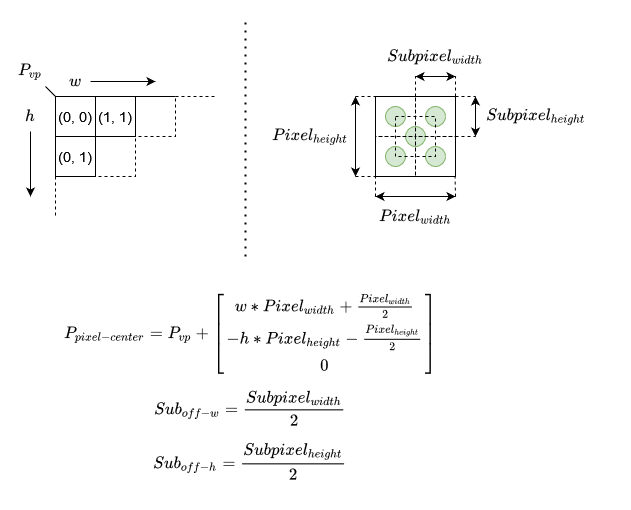

The diagram above was exported from draw.io. Its source (the exported page's mxGraphModel, read from the mxfile embedded in the PNG):
<mxGraphModel dx="1635" dy="898" grid="1" gridSize="10" guides="1" tooltips="1" connect="1" arrows="1" fold="1" page="1" pageScale="1" pageWidth="827" pageHeight="1169" math="1" shadow="0">
  <root>
    <mxCell id="0" />
    <mxCell id="1" parent="0" />
    <mxCell id="P3Pt36hIdF1b9iWVtKFb-81" value="" style="endArrow=none;dashed=1;html=1;rounded=0;fontSize=14;exitX=1;exitY=0;exitDx=0;exitDy=0;" edge="1" parent="1" source="P3Pt36hIdF1b9iWVtKFb-76">
      <mxGeometry width="50" height="50" relative="1" as="geometry">
        <mxPoint x="540" y="480" as="sourcePoint" />
        <mxPoint x="520" y="140" as="targetPoint" />
      </mxGeometry>
    </mxCell>
    <mxCell id="P3Pt36hIdF1b9iWVtKFb-80" value="" style="endArrow=none;dashed=1;html=1;rounded=0;fontSize=14;exitX=1;exitY=0;exitDx=0;exitDy=0;" edge="1" parent="1" source="P3Pt36hIdF1b9iWVtKFb-76">
      <mxGeometry width="50" height="50" relative="1" as="geometry">
        <mxPoint x="470" y="430" as="sourcePoint" />
        <mxPoint x="540" y="160" as="targetPoint" />
      </mxGeometry>
    </mxCell>
    <mxCell id="P3Pt36hIdF1b9iWVtKFb-55" value="" style="whiteSpace=wrap;html=1;aspect=fixed;" vertex="1" parent="1">
      <mxGeometry x="440" y="160" width="80" height="80" as="geometry" />
    </mxCell>
    <mxCell id="P3Pt36hIdF1b9iWVtKFb-57" value="" style="ellipse;whiteSpace=wrap;html=1;aspect=fixed;fontSize=14;fillColor=#d5e8d4;strokeColor=#82b366;" vertex="1" parent="1">
      <mxGeometry x="450" y="170" width="20" height="20" as="geometry" />
    </mxCell>
    <mxCell id="P3Pt36hIdF1b9iWVtKFb-58" value="" style="ellipse;whiteSpace=wrap;html=1;aspect=fixed;fontSize=14;fillColor=#d5e8d4;strokeColor=#82b366;" vertex="1" parent="1">
      <mxGeometry x="490" y="170" width="20" height="20" as="geometry" />
    </mxCell>
    <mxCell id="P3Pt36hIdF1b9iWVtKFb-61" value="" style="ellipse;whiteSpace=wrap;html=1;aspect=fixed;fontSize=14;fillColor=#d5e8d4;strokeColor=#82b366;" vertex="1" parent="1">
      <mxGeometry x="470" y="190" width="20" height="20" as="geometry" />
    </mxCell>
    <mxCell id="P3Pt36hIdF1b9iWVtKFb-64" value="" style="endArrow=none;dashed=1;html=1;rounded=0;fontSize=14;entryX=0;entryY=1;entryDx=0;entryDy=0;" edge="1" parent="1" target="P3Pt36hIdF1b9iWVtKFb-55">
      <mxGeometry width="450" height="250" relative="1" as="geometry">
        <mxPoint x="440" y="260" as="sourcePoint" />
        <mxPoint x="460" y="320" as="targetPoint" />
      </mxGeometry>
    </mxCell>
    <mxCell id="P3Pt36hIdF1b9iWVtKFb-59" value="" style="ellipse;whiteSpace=wrap;html=1;aspect=fixed;fontSize=14;fillColor=#d5e8d4;strokeColor=#82b366;" vertex="1" parent="P3Pt36hIdF1b9iWVtKFb-64">
      <mxGeometry x="450" y="210" width="20" height="20" as="geometry" />
    </mxCell>
    <mxCell id="P3Pt36hIdF1b9iWVtKFb-65" value="" style="endArrow=none;dashed=1;html=1;rounded=0;fontSize=14;entryX=0;entryY=1;entryDx=0;entryDy=0;" edge="1" parent="1">
      <mxGeometry width="50" height="50" relative="1" as="geometry">
        <mxPoint x="520" y="260" as="sourcePoint" />
        <mxPoint x="519.5" y="240" as="targetPoint" />
      </mxGeometry>
    </mxCell>
    <mxCell id="P3Pt36hIdF1b9iWVtKFb-60" value="" style="ellipse;whiteSpace=wrap;html=1;aspect=fixed;fontSize=14;fillColor=#d5e8d4;strokeColor=#82b366;" vertex="1" parent="1">
      <mxGeometry x="490" y="210" width="20" height="20" as="geometry" />
    </mxCell>
    <mxCell id="P3Pt36hIdF1b9iWVtKFb-67" value="" style="endArrow=classic;startArrow=classic;html=1;rounded=0;fontSize=14;" edge="1" parent="1">
      <mxGeometry width="50" height="50" relative="1" as="geometry">
        <mxPoint x="440" y="260" as="sourcePoint" />
        <mxPoint x="520" y="260" as="targetPoint" />
      </mxGeometry>
    </mxCell>
    <mxCell id="P3Pt36hIdF1b9iWVtKFb-68" value="$$Pixel_{width}$$" style="text;html=1;align=center;verticalAlign=middle;resizable=0;points=[];autosize=1;strokeColor=none;fillColor=none;fontSize=14;" vertex="1" parent="1">
      <mxGeometry x="415" y="270" width="130" height="20" as="geometry" />
    </mxCell>
    <mxCell id="P3Pt36hIdF1b9iWVtKFb-69" value="" style="endArrow=none;dashed=1;html=1;rounded=0;fontSize=14;entryX=1;entryY=0;entryDx=0;entryDy=0;" edge="1" parent="1" target="P3Pt36hIdF1b9iWVtKFb-74">
      <mxGeometry width="50" height="50" relative="1" as="geometry">
        <mxPoint x="420" y="240" as="sourcePoint" />
        <mxPoint x="590" y="430" as="targetPoint" />
      </mxGeometry>
    </mxCell>
    <mxCell id="P3Pt36hIdF1b9iWVtKFb-70" value="" style="endArrow=none;dashed=1;html=1;rounded=0;fontSize=14;entryX=0;entryY=0;entryDx=0;entryDy=0;" edge="1" parent="1" target="P3Pt36hIdF1b9iWVtKFb-75">
      <mxGeometry width="50" height="50" relative="1" as="geometry">
        <mxPoint x="420" y="160" as="sourcePoint" />
        <mxPoint x="430" y="160" as="targetPoint" />
      </mxGeometry>
    </mxCell>
    <mxCell id="P3Pt36hIdF1b9iWVtKFb-71" value="" style="endArrow=classic;startArrow=classic;html=1;rounded=0;fontSize=14;" edge="1" parent="1">
      <mxGeometry width="50" height="50" relative="1" as="geometry">
        <mxPoint x="420" y="240" as="sourcePoint" />
        <mxPoint x="420" y="160" as="targetPoint" />
      </mxGeometry>
    </mxCell>
    <mxCell id="P3Pt36hIdF1b9iWVtKFb-72" value="$$Pixel_{height}$$" style="text;html=1;align=center;verticalAlign=middle;resizable=0;points=[];autosize=1;strokeColor=none;fillColor=none;fontSize=14;rotation=0;" vertex="1" parent="1">
      <mxGeometry x="310" y="190" width="130" height="20" as="geometry" />
    </mxCell>
    <mxCell id="P3Pt36hIdF1b9iWVtKFb-74" value="" style="whiteSpace=wrap;html=1;aspect=fixed;fontSize=14;fillColor=none;dashed=1;direction=west;" vertex="1" parent="1">
      <mxGeometry x="440" y="200" width="40" height="40" as="geometry" />
    </mxCell>
    <mxCell id="P3Pt36hIdF1b9iWVtKFb-75" value="" style="whiteSpace=wrap;html=1;aspect=fixed;fontSize=14;fillColor=none;dashed=1;" vertex="1" parent="1">
      <mxGeometry x="440" y="160" width="40" height="40" as="geometry" />
    </mxCell>
    <mxCell id="P3Pt36hIdF1b9iWVtKFb-76" value="" style="whiteSpace=wrap;html=1;aspect=fixed;fontSize=14;fillColor=none;dashed=1;" vertex="1" parent="1">
      <mxGeometry x="480" y="160" width="40" height="40" as="geometry" />
    </mxCell>
    <mxCell id="P3Pt36hIdF1b9iWVtKFb-77" value="" style="whiteSpace=wrap;html=1;aspect=fixed;fontSize=14;fillColor=none;dashed=1;direction=west;" vertex="1" parent="1">
      <mxGeometry x="480" y="200" width="40" height="40" as="geometry" />
    </mxCell>
    <mxCell id="P3Pt36hIdF1b9iWVtKFb-78" value="" style="whiteSpace=wrap;html=1;aspect=fixed;fontSize=14;fillColor=none;dashed=1;" vertex="1" parent="1">
      <mxGeometry x="460" y="180" width="40" height="40" as="geometry" />
    </mxCell>
    <mxCell id="P3Pt36hIdF1b9iWVtKFb-79" value="" style="endArrow=none;dashed=1;html=1;rounded=0;fontSize=14;exitX=0;exitY=1;exitDx=0;exitDy=0;" edge="1" parent="1" source="P3Pt36hIdF1b9iWVtKFb-77">
      <mxGeometry width="50" height="50" relative="1" as="geometry">
        <mxPoint x="540" y="480" as="sourcePoint" />
        <mxPoint x="540" y="200" as="targetPoint" />
      </mxGeometry>
    </mxCell>
    <mxCell id="P3Pt36hIdF1b9iWVtKFb-82" value="" style="endArrow=none;dashed=1;html=1;rounded=0;fontSize=14;exitX=1;exitY=0;exitDx=0;exitDy=0;" edge="1" parent="1" source="P3Pt36hIdF1b9iWVtKFb-75">
      <mxGeometry width="50" height="50" relative="1" as="geometry">
        <mxPoint x="540" y="480" as="sourcePoint" />
        <mxPoint x="480" y="140" as="targetPoint" />
      </mxGeometry>
    </mxCell>
    <mxCell id="P3Pt36hIdF1b9iWVtKFb-83" value="" style="endArrow=classic;startArrow=classic;html=1;rounded=0;fontSize=14;" edge="1" parent="1">
      <mxGeometry width="50" height="50" relative="1" as="geometry">
        <mxPoint x="540" y="200" as="sourcePoint" />
        <mxPoint x="540" y="160" as="targetPoint" />
      </mxGeometry>
    </mxCell>
    <mxCell id="P3Pt36hIdF1b9iWVtKFb-84" value="" style="endArrow=classic;startArrow=classic;html=1;rounded=0;fontSize=14;" edge="1" parent="1">
      <mxGeometry width="50" height="50" relative="1" as="geometry">
        <mxPoint x="480" y="140" as="sourcePoint" />
        <mxPoint x="520" y="140" as="targetPoint" />
      </mxGeometry>
    </mxCell>
    <mxCell id="P3Pt36hIdF1b9iWVtKFb-85" value="$$Subpixel_{width}$$" style="text;html=1;align=center;verticalAlign=middle;resizable=0;points=[];autosize=1;strokeColor=none;fillColor=none;fontSize=14;rotation=0;" vertex="1" parent="1">
      <mxGeometry x="425" y="110" width="150" height="20" as="geometry" />
    </mxCell>
    <mxCell id="P3Pt36hIdF1b9iWVtKFb-86" value="$$Subpixel_{height}$$" style="text;html=1;align=center;verticalAlign=middle;resizable=0;points=[];autosize=1;strokeColor=none;fillColor=none;fontSize=14;rotation=0;" vertex="1" parent="1">
      <mxGeometry x="520" y="170" width="160" height="20" as="geometry" />
    </mxCell>
    <mxCell id="P3Pt36hIdF1b9iWVtKFb-89" value="" style="endArrow=none;dashed=1;html=1;dashPattern=1 3;strokeWidth=2;rounded=0;fontSize=14;" edge="1" parent="1">
      <mxGeometry width="50" height="50" relative="1" as="geometry">
        <mxPoint x="310" y="320" as="sourcePoint" />
        <mxPoint x="310" y="80" as="targetPoint" />
      </mxGeometry>
    </mxCell>
    <mxCell id="P3Pt36hIdF1b9iWVtKFb-90" value="" style="endArrow=none;html=1;rounded=0;fontSize=14;" edge="1" parent="1">
      <mxGeometry width="50" height="50" relative="1" as="geometry">
        <mxPoint x="120" y="160" as="sourcePoint" />
        <mxPoint x="240" y="160" as="targetPoint" />
      </mxGeometry>
    </mxCell>
    <mxCell id="P3Pt36hIdF1b9iWVtKFb-91" value="" style="endArrow=none;dashed=1;html=1;rounded=0;fontSize=14;" edge="1" parent="1">
      <mxGeometry width="50" height="50" relative="1" as="geometry">
        <mxPoint x="240" y="160" as="sourcePoint" />
        <mxPoint x="280" y="160" as="targetPoint" />
      </mxGeometry>
    </mxCell>
    <mxCell id="P3Pt36hIdF1b9iWVtKFb-92" value="" style="endArrow=none;html=1;rounded=0;fontSize=14;" edge="1" parent="1">
      <mxGeometry width="50" height="50" relative="1" as="geometry">
        <mxPoint x="120" y="160" as="sourcePoint" />
        <mxPoint x="120" y="240" as="targetPoint" />
      </mxGeometry>
    </mxCell>
    <mxCell id="P3Pt36hIdF1b9iWVtKFb-93" value="" style="endArrow=none;dashed=1;html=1;rounded=0;fontSize=14;" edge="1" parent="1">
      <mxGeometry width="50" height="50" relative="1" as="geometry">
        <mxPoint x="120" y="240" as="sourcePoint" />
        <mxPoint x="120" y="280" as="targetPoint" />
      </mxGeometry>
    </mxCell>
    <mxCell id="P3Pt36hIdF1b9iWVtKFb-95" value="(0, 0)" style="whiteSpace=wrap;html=1;aspect=fixed;fontSize=14;fillColor=none;" vertex="1" parent="1">
      <mxGeometry x="120" y="160" width="40" height="40" as="geometry" />
    </mxCell>
    <mxCell id="P3Pt36hIdF1b9iWVtKFb-96" value="(1, 1)" style="whiteSpace=wrap;html=1;aspect=fixed;fontSize=14;fillColor=none;" vertex="1" parent="1">
      <mxGeometry x="160" y="160" width="40" height="40" as="geometry" />
    </mxCell>
    <mxCell id="P3Pt36hIdF1b9iWVtKFb-97" value="(0, 1)" style="whiteSpace=wrap;html=1;aspect=fixed;fontSize=14;fillColor=none;" vertex="1" parent="1">
      <mxGeometry x="120" y="200" width="40" height="40" as="geometry" />
    </mxCell>
    <mxCell id="P3Pt36hIdF1b9iWVtKFb-98" value="" style="whiteSpace=wrap;html=1;aspect=fixed;fontSize=14;fillColor=none;dashed=1;" vertex="1" parent="1">
      <mxGeometry x="200" y="160" width="40" height="40" as="geometry" />
    </mxCell>
    <mxCell id="P3Pt36hIdF1b9iWVtKFb-99" value="" style="whiteSpace=wrap;html=1;aspect=fixed;fontSize=14;fillColor=none;dashed=1;" vertex="1" parent="1">
      <mxGeometry x="160" y="200" width="40" height="40" as="geometry" />
    </mxCell>
    <mxCell id="P3Pt36hIdF1b9iWVtKFb-100" value="$$P_{vp}$$" style="text;html=1;strokeColor=none;fillColor=none;align=center;verticalAlign=middle;whiteSpace=wrap;rounded=0;dashed=1;fontSize=14;" vertex="1" parent="1">
      <mxGeometry x="80" y="120" width="30" height="30" as="geometry" />
    </mxCell>
    <mxCell id="P3Pt36hIdF1b9iWVtKFb-101" value="&lt;div&gt;$$P_{pixel-center} = P_{vp} + \begin{bmatrix}w * Pixel_{width} + \frac{Pixel_{width}}{2} \\ -h * Pixel_{height} - \frac{Pixel_{height}}{2} \\ 0\end{bmatrix}$$&lt;/div&gt;&lt;div&gt;$$Sub_{off-w} = \frac{Subpixel_{width}}{2}$$&lt;/div&gt;&lt;div&gt;$$Sub_{off-h} = \frac{Subpixel_{height}}{2}$$&lt;/div&gt;" style="text;html=1;strokeColor=none;fillColor=none;align=center;verticalAlign=middle;whiteSpace=wrap;rounded=0;dashed=1;fontSize=14;" vertex="1" parent="1">
      <mxGeometry x="110" y="350" width="410" height="200" as="geometry" />
    </mxCell>
    <mxCell id="P3Pt36hIdF1b9iWVtKFb-102" value="$$h$$" style="text;html=1;strokeColor=none;fillColor=none;align=center;verticalAlign=middle;whiteSpace=wrap;rounded=0;dashed=1;fontSize=14;" vertex="1" parent="1">
      <mxGeometry x="80" y="165" width="30" height="30" as="geometry" />
    </mxCell>
    <mxCell id="P3Pt36hIdF1b9iWVtKFb-103" value="" style="endArrow=classic;html=1;rounded=0;fontSize=14;exitX=0.5;exitY=1;exitDx=0;exitDy=0;" edge="1" parent="1" source="P3Pt36hIdF1b9iWVtKFb-102">
      <mxGeometry width="50" height="50" relative="1" as="geometry">
        <mxPoint x="580" y="530" as="sourcePoint" />
        <mxPoint x="95" y="260" as="targetPoint" />
      </mxGeometry>
    </mxCell>
    <mxCell id="P3Pt36hIdF1b9iWVtKFb-104" value="$$w$$" style="text;html=1;strokeColor=none;fillColor=none;align=center;verticalAlign=middle;whiteSpace=wrap;rounded=0;dashed=1;fontSize=14;" vertex="1" parent="1">
      <mxGeometry x="125" y="130" width="30" height="30" as="geometry" />
    </mxCell>
    <mxCell id="P3Pt36hIdF1b9iWVtKFb-105" value="" style="endArrow=none;html=1;rounded=0;fontSize=14;exitX=0;exitY=0;exitDx=0;exitDy=0;entryX=1;entryY=1;entryDx=0;entryDy=0;" edge="1" parent="1" source="P3Pt36hIdF1b9iWVtKFb-95" target="P3Pt36hIdF1b9iWVtKFb-100">
      <mxGeometry width="50" height="50" relative="1" as="geometry">
        <mxPoint x="200" y="440" as="sourcePoint" />
        <mxPoint x="630" y="480" as="targetPoint" />
      </mxGeometry>
    </mxCell>
    <mxCell id="P3Pt36hIdF1b9iWVtKFb-106" value="" style="endArrow=classic;html=1;rounded=0;fontSize=14;exitX=1;exitY=0.5;exitDx=0;exitDy=0;" edge="1" parent="1" source="P3Pt36hIdF1b9iWVtKFb-104">
      <mxGeometry width="50" height="50" relative="1" as="geometry">
        <mxPoint x="580" y="530" as="sourcePoint" />
        <mxPoint x="220" y="145" as="targetPoint" />
      </mxGeometry>
    </mxCell>
  </root>
</mxGraphModel>